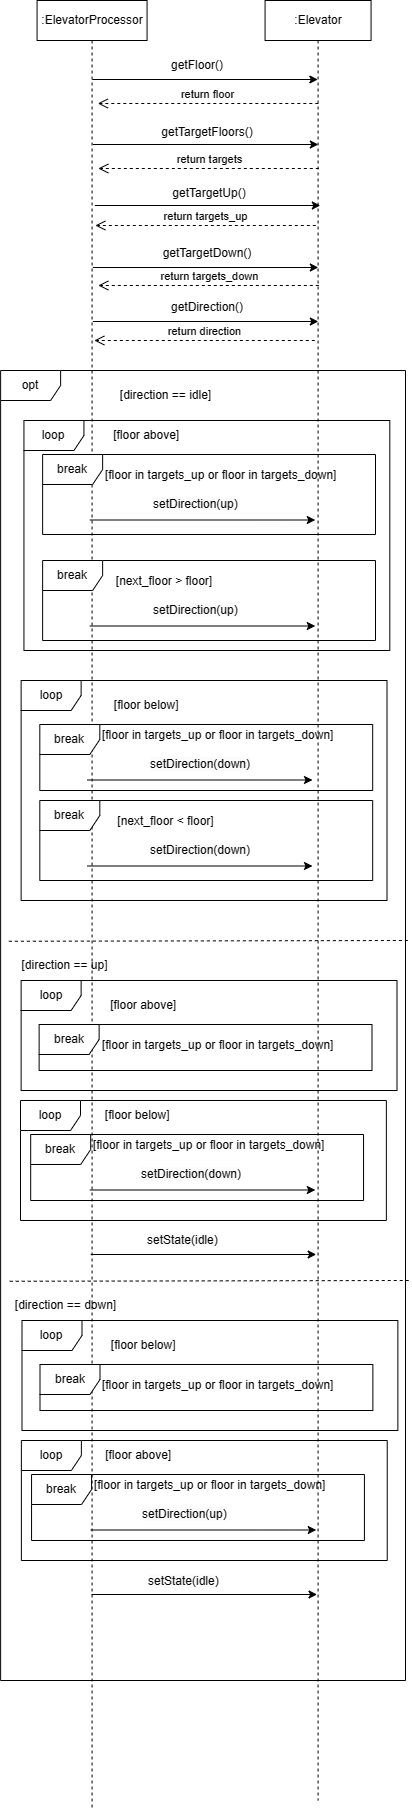

The diagram above was exported from draw.io. Its source (the exported page's mxGraphModel, read from the mxfile embedded in the PNG):
<mxGraphModel dx="925" dy="505" grid="1" gridSize="10" guides="1" tooltips="1" connect="1" arrows="1" fold="1" page="1" pageScale="1" pageWidth="827" pageHeight="1169" math="0" shadow="0">
  <root>
    <mxCell id="0" />
    <mxCell id="1" parent="0" />
    <mxCell id="E8zmpLsWLMkshTZTBct2-1" value=":ElevatorProcessor" style="shape=umlLifeline;perimeter=lifelinePerimeter;whiteSpace=wrap;html=1;container=1;dropTarget=0;collapsible=0;recursiveResize=0;outlineConnect=0;portConstraint=eastwest;newEdgeStyle={&quot;curved&quot;:0,&quot;rounded&quot;:0};" vertex="1" parent="1">
      <mxGeometry x="141.57" y="40" width="110" height="1810" as="geometry" />
    </mxCell>
    <mxCell id="E8zmpLsWLMkshTZTBct2-2" value=":Elevator" style="shape=umlLifeline;perimeter=lifelinePerimeter;whiteSpace=wrap;html=1;container=1;dropTarget=0;collapsible=0;recursiveResize=0;outlineConnect=0;portConstraint=eastwest;newEdgeStyle={&quot;curved&quot;:0,&quot;rounded&quot;:0};" vertex="1" parent="1">
      <mxGeometry x="369.57" y="40" width="106" height="1800" as="geometry" />
    </mxCell>
    <mxCell id="E8zmpLsWLMkshTZTBct2-3" value="" style="endArrow=classic;html=1;rounded=0;" edge="1" parent="1">
      <mxGeometry width="50" height="50" relative="1" as="geometry">
        <mxPoint x="196.82" y="119" as="sourcePoint" />
        <mxPoint x="422.32" y="119" as="targetPoint" />
      </mxGeometry>
    </mxCell>
    <mxCell id="E8zmpLsWLMkshTZTBct2-4" value="getFloor()" style="text;strokeColor=none;align=center;fillColor=none;html=1;verticalAlign=middle;whiteSpace=wrap;rounded=0;" vertex="1" parent="1">
      <mxGeometry x="272.32" y="90" width="60" height="30" as="geometry" />
    </mxCell>
    <mxCell id="E8zmpLsWLMkshTZTBct2-5" value="return floor" style="html=1;verticalAlign=bottom;endArrow=open;dashed=1;endSize=8;curved=0;rounded=0;" edge="1" parent="1">
      <mxGeometry relative="1" as="geometry">
        <mxPoint x="422.82" y="143" as="sourcePoint" />
        <mxPoint x="202.32" y="143" as="targetPoint" />
      </mxGeometry>
    </mxCell>
    <mxCell id="E8zmpLsWLMkshTZTBct2-6" value="" style="endArrow=classic;html=1;rounded=0;" edge="1" parent="1">
      <mxGeometry width="50" height="50" relative="1" as="geometry">
        <mxPoint x="197.32" y="184" as="sourcePoint" />
        <mxPoint x="422.82" y="184" as="targetPoint" />
      </mxGeometry>
    </mxCell>
    <mxCell id="E8zmpLsWLMkshTZTBct2-7" value="return targets" style="html=1;verticalAlign=bottom;endArrow=open;dashed=1;endSize=8;curved=0;rounded=0;" edge="1" parent="1">
      <mxGeometry x="-0.0056" relative="1" as="geometry">
        <mxPoint x="423.32" y="208" as="sourcePoint" />
        <mxPoint x="202.82" y="208" as="targetPoint" />
        <mxPoint as="offset" />
      </mxGeometry>
    </mxCell>
    <mxCell id="E8zmpLsWLMkshTZTBct2-8" value="getTargetFloors()" style="text;strokeColor=none;align=center;fillColor=none;html=1;verticalAlign=middle;whiteSpace=wrap;rounded=0;" vertex="1" parent="1">
      <mxGeometry x="282.32" y="157" width="60" height="30" as="geometry" />
    </mxCell>
    <mxCell id="E8zmpLsWLMkshTZTBct2-9" value="" style="endArrow=classic;html=1;rounded=0;" edge="1" parent="1">
      <mxGeometry width="50" height="50" relative="1" as="geometry">
        <mxPoint x="199.32" y="245" as="sourcePoint" />
        <mxPoint x="424.82" y="245" as="targetPoint" />
      </mxGeometry>
    </mxCell>
    <mxCell id="E8zmpLsWLMkshTZTBct2-10" value="return targets_up" style="html=1;verticalAlign=bottom;endArrow=open;dashed=1;endSize=8;curved=0;rounded=0;" edge="1" parent="1">
      <mxGeometry relative="1" as="geometry">
        <mxPoint x="420.32" y="265" as="sourcePoint" />
        <mxPoint x="199.82" y="265" as="targetPoint" />
      </mxGeometry>
    </mxCell>
    <mxCell id="E8zmpLsWLMkshTZTBct2-11" value="getTargetUp()" style="text;strokeColor=none;align=center;fillColor=none;html=1;verticalAlign=middle;whiteSpace=wrap;rounded=0;" vertex="1" parent="1">
      <mxGeometry x="284.32" y="218" width="60" height="30" as="geometry" />
    </mxCell>
    <mxCell id="E8zmpLsWLMkshTZTBct2-12" value="" style="endArrow=classic;html=1;rounded=0;" edge="1" parent="1">
      <mxGeometry width="50" height="50" relative="1" as="geometry">
        <mxPoint x="197.32" y="307" as="sourcePoint" />
        <mxPoint x="422.82" y="307" as="targetPoint" />
      </mxGeometry>
    </mxCell>
    <mxCell id="E8zmpLsWLMkshTZTBct2-13" value="return targets_down" style="html=1;verticalAlign=bottom;endArrow=open;dashed=1;endSize=8;curved=0;rounded=0;" edge="1" parent="1">
      <mxGeometry x="-0.0023" relative="1" as="geometry">
        <mxPoint x="423.32" y="325" as="sourcePoint" />
        <mxPoint x="202.82" y="325" as="targetPoint" />
        <mxPoint as="offset" />
      </mxGeometry>
    </mxCell>
    <mxCell id="E8zmpLsWLMkshTZTBct2-14" value="getTargetDown()" style="text;strokeColor=none;align=center;fillColor=none;html=1;verticalAlign=middle;whiteSpace=wrap;rounded=0;" vertex="1" parent="1">
      <mxGeometry x="282.32" y="278" width="60" height="30" as="geometry" />
    </mxCell>
    <mxCell id="E8zmpLsWLMkshTZTBct2-15" value="" style="endArrow=classic;html=1;rounded=0;" edge="1" parent="1">
      <mxGeometry width="50" height="50" relative="1" as="geometry">
        <mxPoint x="197.32" y="361" as="sourcePoint" />
        <mxPoint x="422.82" y="361" as="targetPoint" />
      </mxGeometry>
    </mxCell>
    <mxCell id="E8zmpLsWLMkshTZTBct2-16" value="return direction" style="html=1;verticalAlign=bottom;endArrow=open;dashed=1;endSize=8;curved=0;rounded=0;" edge="1" parent="1">
      <mxGeometry x="0.0011" relative="1" as="geometry">
        <mxPoint x="419.32" y="380" as="sourcePoint" />
        <mxPoint x="198.82" y="380" as="targetPoint" />
        <mxPoint as="offset" />
      </mxGeometry>
    </mxCell>
    <mxCell id="E8zmpLsWLMkshTZTBct2-17" value="getDirection()" style="text;strokeColor=none;align=center;fillColor=none;html=1;verticalAlign=middle;whiteSpace=wrap;rounded=0;" vertex="1" parent="1">
      <mxGeometry x="282.32" y="332" width="60" height="30" as="geometry" />
    </mxCell>
    <mxCell id="fsRXoEknrhFD0KQs6Vdw-1" value="opt" style="shape=umlFrame;whiteSpace=wrap;html=1;pointerEvents=0;" vertex="1" parent="1">
      <mxGeometry x="105.12" y="410" width="404.88" height="1310" as="geometry" />
    </mxCell>
    <mxCell id="fsRXoEknrhFD0KQs6Vdw-2" value="[direction == idle]" style="text;strokeColor=none;align=center;fillColor=none;html=1;verticalAlign=middle;whiteSpace=wrap;rounded=0;" vertex="1" parent="1">
      <mxGeometry x="210.75" y="420" width="119.25" height="30" as="geometry" />
    </mxCell>
    <mxCell id="fsRXoEknrhFD0KQs6Vdw-3" value="loop" style="shape=umlFrame;whiteSpace=wrap;html=1;pointerEvents=0;" vertex="1" parent="1">
      <mxGeometry x="125.63" y="1020" width="375.87" height="110" as="geometry" />
    </mxCell>
    <mxCell id="fsRXoEknrhFD0KQs6Vdw-4" value="&amp;nbsp;[floor above]" style="text;strokeColor=none;align=center;fillColor=none;html=1;verticalAlign=middle;whiteSpace=wrap;rounded=0;" vertex="1" parent="1">
      <mxGeometry x="190" y="460" width="119.25" height="30" as="geometry" />
    </mxCell>
    <mxCell id="fsRXoEknrhFD0KQs6Vdw-5" value="break" style="shape=umlFrame;whiteSpace=wrap;html=1;pointerEvents=0;" vertex="1" parent="1">
      <mxGeometry x="147.13" y="494" width="332.87" height="80" as="geometry" />
    </mxCell>
    <mxCell id="fsRXoEknrhFD0KQs6Vdw-6" value="&amp;nbsp;[floor in targets_up or floor in targets_down]" style="text;strokeColor=none;align=center;fillColor=none;html=1;verticalAlign=middle;whiteSpace=wrap;rounded=0;" vertex="1" parent="1">
      <mxGeometry x="186.25" y="760" width="270" height="30" as="geometry" />
    </mxCell>
    <mxCell id="fsRXoEknrhFD0KQs6Vdw-7" value="" style="endArrow=classic;html=1;rounded=0;" edge="1" parent="1">
      <mxGeometry width="50" height="50" relative="1" as="geometry">
        <mxPoint x="194.32" y="559.5" as="sourcePoint" />
        <mxPoint x="419.82" y="559.5" as="targetPoint" />
      </mxGeometry>
    </mxCell>
    <mxCell id="fsRXoEknrhFD0KQs6Vdw-8" value="&lt;span style=&quot;color: rgb(0, 0, 0); font-family: Helvetica; font-size: 12px; font-style: normal; font-variant-ligatures: normal; font-variant-caps: normal; font-weight: 400; letter-spacing: normal; orphans: 2; text-align: center; text-indent: 0px; text-transform: none; widows: 2; word-spacing: 0px; -webkit-text-stroke-width: 0px; white-space: normal; background-color: rgb(251, 251, 251); text-decoration-thickness: initial; text-decoration-style: initial; text-decoration-color: initial; display: inline !important; float: none;&quot;&gt;setDirection(up)&lt;/span&gt;" style="text;whiteSpace=wrap;html=1;" vertex="1" parent="1">
      <mxGeometry x="255.75" y="530" width="110" height="40" as="geometry" />
    </mxCell>
    <mxCell id="fsRXoEknrhFD0KQs6Vdw-9" value="break" style="shape=umlFrame;whiteSpace=wrap;html=1;pointerEvents=0;" vertex="1" parent="1">
      <mxGeometry x="144.31" y="764" width="332.87" height="66" as="geometry" />
    </mxCell>
    <mxCell id="fsRXoEknrhFD0KQs6Vdw-11" value="" style="endArrow=classic;html=1;rounded=0;" edge="1" parent="1">
      <mxGeometry width="50" height="50" relative="1" as="geometry">
        <mxPoint x="191.5" y="819.5" as="sourcePoint" />
        <mxPoint x="417" y="819.5" as="targetPoint" />
      </mxGeometry>
    </mxCell>
    <mxCell id="fsRXoEknrhFD0KQs6Vdw-12" value="&lt;span style=&quot;color: rgb(0, 0, 0); font-family: Helvetica; font-size: 12px; font-style: normal; font-variant-ligatures: normal; font-variant-caps: normal; font-weight: 400; letter-spacing: normal; orphans: 2; text-align: center; text-indent: 0px; text-transform: none; widows: 2; word-spacing: 0px; -webkit-text-stroke-width: 0px; white-space: normal; background-color: rgb(251, 251, 251); text-decoration-thickness: initial; text-decoration-style: initial; text-decoration-color: initial; display: inline !important; float: none;&quot;&gt;setDirection(down)&lt;/span&gt;" style="text;whiteSpace=wrap;html=1;" vertex="1" parent="1">
      <mxGeometry x="252.93" y="790" width="110" height="40" as="geometry" />
    </mxCell>
    <mxCell id="fsRXoEknrhFD0KQs6Vdw-13" value="" style="endArrow=none;dashed=1;html=1;rounded=0;exitX=-0.002;exitY=0.395;exitDx=0;exitDy=0;exitPerimeter=0;entryX=0.999;entryY=0.394;entryDx=0;entryDy=0;entryPerimeter=0;" edge="1" parent="1">
      <mxGeometry width="50" height="50" relative="1" as="geometry">
        <mxPoint x="113.37000000000006" y="980.76" as="sourcePoint" />
        <mxPoint x="513.7699999999999" y="980" as="targetPoint" />
      </mxGeometry>
    </mxCell>
    <mxCell id="fsRXoEknrhFD0KQs6Vdw-14" value="[direction == up]" style="text;strokeColor=none;align=center;fillColor=none;html=1;verticalAlign=middle;whiteSpace=wrap;rounded=0;" vertex="1" parent="1">
      <mxGeometry x="110" y="990" width="119.25" height="30" as="geometry" />
    </mxCell>
    <mxCell id="fsRXoEknrhFD0KQs6Vdw-15" value="&amp;nbsp;[floor in targets_up or floor in targets_down]" style="text;strokeColor=none;align=center;fillColor=none;html=1;verticalAlign=middle;whiteSpace=wrap;rounded=0;" vertex="1" parent="1">
      <mxGeometry x="189" y="500" width="270" height="30" as="geometry" />
    </mxCell>
    <mxCell id="fsRXoEknrhFD0KQs6Vdw-17" value="&amp;nbsp;[floor below]" style="text;strokeColor=none;align=center;fillColor=none;html=1;verticalAlign=middle;whiteSpace=wrap;rounded=0;" vertex="1" parent="1">
      <mxGeometry x="190" y="730" width="119.25" height="30" as="geometry" />
    </mxCell>
    <mxCell id="fsRXoEknrhFD0KQs6Vdw-18" value="break" style="shape=umlFrame;whiteSpace=wrap;html=1;pointerEvents=0;" vertex="1" parent="1">
      <mxGeometry x="147.13" y="600" width="332.87" height="80" as="geometry" />
    </mxCell>
    <mxCell id="fsRXoEknrhFD0KQs6Vdw-19" value="" style="endArrow=classic;html=1;rounded=0;" edge="1" parent="1">
      <mxGeometry width="50" height="50" relative="1" as="geometry">
        <mxPoint x="194.32" y="665.5" as="sourcePoint" />
        <mxPoint x="419.82" y="665.5" as="targetPoint" />
      </mxGeometry>
    </mxCell>
    <mxCell id="fsRXoEknrhFD0KQs6Vdw-20" value="&lt;span style=&quot;color: rgb(0, 0, 0); font-family: Helvetica; font-size: 12px; font-style: normal; font-variant-ligatures: normal; font-variant-caps: normal; font-weight: 400; letter-spacing: normal; orphans: 2; text-align: center; text-indent: 0px; text-transform: none; widows: 2; word-spacing: 0px; -webkit-text-stroke-width: 0px; white-space: normal; background-color: rgb(251, 251, 251); text-decoration-thickness: initial; text-decoration-style: initial; text-decoration-color: initial; display: inline !important; float: none;&quot;&gt;setDirection(up)&lt;/span&gt;" style="text;whiteSpace=wrap;html=1;" vertex="1" parent="1">
      <mxGeometry x="255.75" y="636" width="110" height="40" as="geometry" />
    </mxCell>
    <mxCell id="fsRXoEknrhFD0KQs6Vdw-21" value="[next_floor &amp;gt; floor]" style="text;strokeColor=none;align=center;fillColor=none;html=1;verticalAlign=middle;whiteSpace=wrap;rounded=0;" vertex="1" parent="1">
      <mxGeometry x="213.97" y="606" width="110" height="30" as="geometry" />
    </mxCell>
    <mxCell id="fsRXoEknrhFD0KQs6Vdw-22" value="break" style="shape=umlFrame;whiteSpace=wrap;html=1;pointerEvents=0;" vertex="1" parent="1">
      <mxGeometry x="144.31" y="840" width="332.87" height="80" as="geometry" />
    </mxCell>
    <mxCell id="fsRXoEknrhFD0KQs6Vdw-23" value="" style="endArrow=classic;html=1;rounded=0;" edge="1" parent="1">
      <mxGeometry width="50" height="50" relative="1" as="geometry">
        <mxPoint x="191.5" y="905.5" as="sourcePoint" />
        <mxPoint x="417" y="905.5" as="targetPoint" />
      </mxGeometry>
    </mxCell>
    <mxCell id="fsRXoEknrhFD0KQs6Vdw-24" value="&lt;span style=&quot;color: rgb(0, 0, 0); font-family: Helvetica; font-size: 12px; font-style: normal; font-variant-ligatures: normal; font-variant-caps: normal; font-weight: 400; letter-spacing: normal; orphans: 2; text-align: center; text-indent: 0px; text-transform: none; widows: 2; word-spacing: 0px; -webkit-text-stroke-width: 0px; white-space: normal; background-color: rgb(251, 251, 251); text-decoration-thickness: initial; text-decoration-style: initial; text-decoration-color: initial; display: inline !important; float: none;&quot;&gt;setDirection(down)&lt;/span&gt;" style="text;whiteSpace=wrap;html=1;" vertex="1" parent="1">
      <mxGeometry x="252.93" y="876" width="110" height="40" as="geometry" />
    </mxCell>
    <mxCell id="fsRXoEknrhFD0KQs6Vdw-25" value="[next_floor &amp;lt; floor]" style="text;strokeColor=none;align=center;fillColor=none;html=1;verticalAlign=middle;whiteSpace=wrap;rounded=0;" vertex="1" parent="1">
      <mxGeometry x="216.79000000000002" y="846" width="107.18" height="30" as="geometry" />
    </mxCell>
    <mxCell id="fsRXoEknrhFD0KQs6Vdw-26" value="&amp;nbsp;[floor above]" style="text;strokeColor=none;align=center;fillColor=none;html=1;verticalAlign=middle;whiteSpace=wrap;rounded=0;" vertex="1" parent="1">
      <mxGeometry x="186.5" y="1030" width="119.25" height="30" as="geometry" />
    </mxCell>
    <mxCell id="fsRXoEknrhFD0KQs6Vdw-27" value="break" style="shape=umlFrame;whiteSpace=wrap;html=1;pointerEvents=0;" vertex="1" parent="1">
      <mxGeometry x="143.63" y="1064" width="332.87" height="46" as="geometry" />
    </mxCell>
    <mxCell id="fsRXoEknrhFD0KQs6Vdw-28" value="&amp;nbsp;[floor in targets_up or floor in targets_down]" style="text;strokeColor=none;align=center;fillColor=none;html=1;verticalAlign=middle;whiteSpace=wrap;rounded=0;" vertex="1" parent="1">
      <mxGeometry x="177.12" y="1170" width="270" height="30" as="geometry" />
    </mxCell>
    <mxCell id="fsRXoEknrhFD0KQs6Vdw-31" value="break" style="shape=umlFrame;whiteSpace=wrap;html=1;pointerEvents=0;" vertex="1" parent="1">
      <mxGeometry x="135.18" y="1174" width="332.87" height="66" as="geometry" />
    </mxCell>
    <mxCell id="fsRXoEknrhFD0KQs6Vdw-32" value="" style="endArrow=classic;html=1;rounded=0;" edge="1" parent="1">
      <mxGeometry width="50" height="50" relative="1" as="geometry">
        <mxPoint x="194.37" y="1229.5" as="sourcePoint" />
        <mxPoint x="419.87" y="1229.5" as="targetPoint" />
      </mxGeometry>
    </mxCell>
    <mxCell id="fsRXoEknrhFD0KQs6Vdw-33" value="&lt;span style=&quot;color: rgb(0, 0, 0); font-family: Helvetica; font-size: 12px; font-style: normal; font-variant-ligatures: normal; font-variant-caps: normal; font-weight: 400; letter-spacing: normal; orphans: 2; text-align: center; text-indent: 0px; text-transform: none; widows: 2; word-spacing: 0px; -webkit-text-stroke-width: 0px; white-space: normal; background-color: rgb(251, 251, 251); text-decoration-thickness: initial; text-decoration-style: initial; text-decoration-color: initial; display: inline !important; float: none;&quot;&gt;setDirection(down)&lt;/span&gt;" style="text;whiteSpace=wrap;html=1;" vertex="1" parent="1">
      <mxGeometry x="243.8" y="1200" width="110" height="40" as="geometry" />
    </mxCell>
    <mxCell id="fsRXoEknrhFD0KQs6Vdw-34" value="&amp;nbsp;[floor in targets_up or floor in targets_down]" style="text;strokeColor=none;align=center;fillColor=none;html=1;verticalAlign=middle;whiteSpace=wrap;rounded=0;" vertex="1" parent="1">
      <mxGeometry x="185.5" y="1070" width="270" height="30" as="geometry" />
    </mxCell>
    <mxCell id="fsRXoEknrhFD0KQs6Vdw-35" value="loop" style="shape=umlFrame;whiteSpace=wrap;html=1;pointerEvents=0;" vertex="1" parent="1">
      <mxGeometry x="125" y="1140" width="365.87" height="120" as="geometry" />
    </mxCell>
    <mxCell id="fsRXoEknrhFD0KQs6Vdw-36" value="&amp;nbsp;[floor below]" style="text;strokeColor=none;align=center;fillColor=none;html=1;verticalAlign=middle;whiteSpace=wrap;rounded=0;" vertex="1" parent="1">
      <mxGeometry x="180.87" y="1140" width="119.25" height="30" as="geometry" />
    </mxCell>
    <mxCell id="fsRXoEknrhFD0KQs6Vdw-45" value="loop" style="shape=umlFrame;whiteSpace=wrap;html=1;pointerEvents=0;" vertex="1" parent="1">
      <mxGeometry x="125.63" y="720" width="365.87" height="220" as="geometry" />
    </mxCell>
    <mxCell id="fsRXoEknrhFD0KQs6Vdw-46" value="" style="endArrow=classic;html=1;rounded=0;" edge="1" parent="1">
      <mxGeometry width="50" height="50" relative="1" as="geometry">
        <mxPoint x="195.18" y="1294" as="sourcePoint" />
        <mxPoint x="420.68" y="1294" as="targetPoint" />
      </mxGeometry>
    </mxCell>
    <mxCell id="fsRXoEknrhFD0KQs6Vdw-47" value="&lt;span style=&quot;color: rgb(0, 0, 0); font-family: Helvetica; font-size: 12px; font-style: normal; font-variant-ligatures: normal; font-variant-caps: normal; font-weight: 400; letter-spacing: normal; orphans: 2; text-align: center; text-indent: 0px; text-transform: none; widows: 2; word-spacing: 0px; -webkit-text-stroke-width: 0px; white-space: normal; background-color: rgb(251, 251, 251); text-decoration-thickness: initial; text-decoration-style: initial; text-decoration-color: initial; display: inline !important; float: none;&quot;&gt;setState(idle)&lt;/span&gt;" style="text;whiteSpace=wrap;html=1;" vertex="1" parent="1">
      <mxGeometry x="250" y="1266" width="110" height="40" as="geometry" />
    </mxCell>
    <mxCell id="fsRXoEknrhFD0KQs6Vdw-48" value="loop" style="shape=umlFrame;whiteSpace=wrap;html=1;pointerEvents=0;" vertex="1" parent="1">
      <mxGeometry x="126.5" y="1360" width="375.87" height="110" as="geometry" />
    </mxCell>
    <mxCell id="fsRXoEknrhFD0KQs6Vdw-49" value="" style="endArrow=none;dashed=1;html=1;rounded=0;exitX=-0.002;exitY=0.395;exitDx=0;exitDy=0;exitPerimeter=0;entryX=0.999;entryY=0.394;entryDx=0;entryDy=0;entryPerimeter=0;" edge="1" parent="1">
      <mxGeometry width="50" height="50" relative="1" as="geometry">
        <mxPoint x="114.24000000000007" y="1320.76" as="sourcePoint" />
        <mxPoint x="514.6399999999999" y="1320" as="targetPoint" />
      </mxGeometry>
    </mxCell>
    <mxCell id="fsRXoEknrhFD0KQs6Vdw-50" value="[direction == down]" style="text;strokeColor=none;align=center;fillColor=none;html=1;verticalAlign=middle;whiteSpace=wrap;rounded=0;" vertex="1" parent="1">
      <mxGeometry x="110.87" y="1330" width="119.25" height="30" as="geometry" />
    </mxCell>
    <mxCell id="fsRXoEknrhFD0KQs6Vdw-51" value="&amp;nbsp;[floor below]" style="text;strokeColor=none;align=center;fillColor=none;html=1;verticalAlign=middle;whiteSpace=wrap;rounded=0;" vertex="1" parent="1">
      <mxGeometry x="187.37" y="1370" width="119.25" height="30" as="geometry" />
    </mxCell>
    <mxCell id="fsRXoEknrhFD0KQs6Vdw-52" value="break" style="shape=umlFrame;whiteSpace=wrap;html=1;pointerEvents=0;" vertex="1" parent="1">
      <mxGeometry x="144.5" y="1404" width="332.87" height="46" as="geometry" />
    </mxCell>
    <mxCell id="fsRXoEknrhFD0KQs6Vdw-53" value="&amp;nbsp;[floor in targets_up or floor in targets_down]" style="text;strokeColor=none;align=center;fillColor=none;html=1;verticalAlign=middle;whiteSpace=wrap;rounded=0;" vertex="1" parent="1">
      <mxGeometry x="177.99" y="1510" width="270" height="30" as="geometry" />
    </mxCell>
    <mxCell id="fsRXoEknrhFD0KQs6Vdw-54" value="break" style="shape=umlFrame;whiteSpace=wrap;html=1;pointerEvents=0;" vertex="1" parent="1">
      <mxGeometry x="136.05" y="1514" width="332.87" height="66" as="geometry" />
    </mxCell>
    <mxCell id="fsRXoEknrhFD0KQs6Vdw-55" value="" style="endArrow=classic;html=1;rounded=0;" edge="1" parent="1">
      <mxGeometry width="50" height="50" relative="1" as="geometry">
        <mxPoint x="195.24" y="1569.5" as="sourcePoint" />
        <mxPoint x="420.74" y="1569.5" as="targetPoint" />
      </mxGeometry>
    </mxCell>
    <mxCell id="fsRXoEknrhFD0KQs6Vdw-56" value="&lt;span style=&quot;color: rgb(0, 0, 0); font-family: Helvetica; font-size: 12px; font-style: normal; font-variant-ligatures: normal; font-variant-caps: normal; font-weight: 400; letter-spacing: normal; orphans: 2; text-align: center; text-indent: 0px; text-transform: none; widows: 2; word-spacing: 0px; -webkit-text-stroke-width: 0px; white-space: normal; background-color: rgb(251, 251, 251); text-decoration-thickness: initial; text-decoration-style: initial; text-decoration-color: initial; display: inline !important; float: none;&quot;&gt;setDirection(up)&lt;/span&gt;" style="text;whiteSpace=wrap;html=1;" vertex="1" parent="1">
      <mxGeometry x="244.67000000000002" y="1540" width="110" height="40" as="geometry" />
    </mxCell>
    <mxCell id="fsRXoEknrhFD0KQs6Vdw-57" value="&amp;nbsp;[floor in targets_up or floor in targets_down]" style="text;strokeColor=none;align=center;fillColor=none;html=1;verticalAlign=middle;whiteSpace=wrap;rounded=0;" vertex="1" parent="1">
      <mxGeometry x="186.37" y="1410" width="270" height="30" as="geometry" />
    </mxCell>
    <mxCell id="fsRXoEknrhFD0KQs6Vdw-58" value="loop" style="shape=umlFrame;whiteSpace=wrap;html=1;pointerEvents=0;" vertex="1" parent="1">
      <mxGeometry x="125.87" y="1480" width="365.87" height="120" as="geometry" />
    </mxCell>
    <mxCell id="fsRXoEknrhFD0KQs6Vdw-59" value="&amp;nbsp;[floor above]" style="text;strokeColor=none;align=center;fillColor=none;html=1;verticalAlign=middle;whiteSpace=wrap;rounded=0;" vertex="1" parent="1">
      <mxGeometry x="181.74" y="1480" width="119.25" height="30" as="geometry" />
    </mxCell>
    <mxCell id="fsRXoEknrhFD0KQs6Vdw-60" value="" style="endArrow=classic;html=1;rounded=0;" edge="1" parent="1">
      <mxGeometry width="50" height="50" relative="1" as="geometry">
        <mxPoint x="196.05" y="1634" as="sourcePoint" />
        <mxPoint x="421.55" y="1634" as="targetPoint" />
      </mxGeometry>
    </mxCell>
    <mxCell id="fsRXoEknrhFD0KQs6Vdw-61" value="&lt;span style=&quot;color: rgb(0, 0, 0); font-family: Helvetica; font-size: 12px; font-style: normal; font-variant-ligatures: normal; font-variant-caps: normal; font-weight: 400; letter-spacing: normal; orphans: 2; text-align: center; text-indent: 0px; text-transform: none; widows: 2; word-spacing: 0px; -webkit-text-stroke-width: 0px; white-space: normal; background-color: rgb(251, 251, 251); text-decoration-thickness: initial; text-decoration-style: initial; text-decoration-color: initial; display: inline !important; float: none;&quot;&gt;setState(idle)&lt;/span&gt;" style="text;whiteSpace=wrap;html=1;" vertex="1" parent="1">
      <mxGeometry x="250.87" y="1607" width="110" height="40" as="geometry" />
    </mxCell>
    <mxCell id="tUWUjvTbYVuMrhmB0tdC-1" value="loop" style="shape=umlFrame;whiteSpace=wrap;html=1;pointerEvents=0;" vertex="1" parent="1">
      <mxGeometry x="128.44" y="460" width="365.87" height="230" as="geometry" />
    </mxCell>
  </root>
</mxGraphModel>